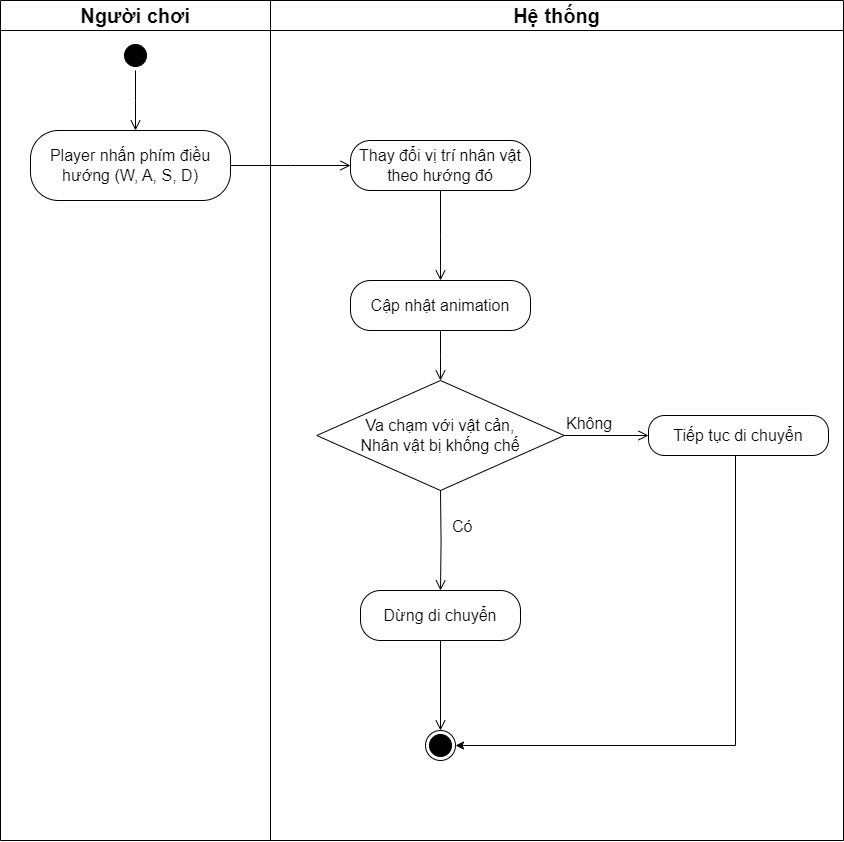

The diagram above was exported from draw.io. Its source (the exported page's mxGraphModel, read from the mxfile embedded in the PNG):
<mxGraphModel dx="1569" dy="1171" grid="0" gridSize="10" guides="1" tooltips="1" connect="1" arrows="1" fold="1" page="1" pageScale="1" pageWidth="850" pageHeight="1100" math="0" shadow="0">
  <root>
    <mxCell id="0" />
    <mxCell id="1" parent="0" />
    <mxCell id="ScYjP6Ix7NkLDiKY-NXe-3" value="&lt;span style=&quot;font-size: 20px;&quot;&gt;Người chơi&lt;/span&gt;" style="swimlane;whiteSpace=wrap;html=1;startSize=30;" vertex="1" parent="1">
      <mxGeometry x="3" y="108" width="270" height="840" as="geometry" />
    </mxCell>
    <mxCell id="ScYjP6Ix7NkLDiKY-NXe-4" value="" style="ellipse;html=1;shape=startState;fillColor=#000000;strokeColor=#000000;" vertex="1" parent="ScYjP6Ix7NkLDiKY-NXe-3">
      <mxGeometry x="120" y="40" width="30" height="30" as="geometry" />
    </mxCell>
    <mxCell id="ScYjP6Ix7NkLDiKY-NXe-5" value="" style="edgeStyle=orthogonalEdgeStyle;html=1;verticalAlign=bottom;endArrow=open;endSize=8;strokeColor=#000000;rounded=0;" edge="1" parent="ScYjP6Ix7NkLDiKY-NXe-3" source="ScYjP6Ix7NkLDiKY-NXe-4">
      <mxGeometry relative="1" as="geometry">
        <mxPoint x="135" y="130" as="targetPoint" />
      </mxGeometry>
    </mxCell>
    <mxCell id="ScYjP6Ix7NkLDiKY-NXe-6" value="&lt;font style=&quot;font-size: 16px;&quot;&gt;Player nhấn phím điều hướng (W, A, S, D)&lt;/font&gt;" style="rounded=1;whiteSpace=wrap;html=1;arcSize=40;fontColor=#000000;fillColor=#FFFFFF;strokeColor=#000000;" vertex="1" parent="ScYjP6Ix7NkLDiKY-NXe-3">
      <mxGeometry x="30" y="130" width="200" height="70" as="geometry" />
    </mxCell>
    <mxCell id="ScYjP6Ix7NkLDiKY-NXe-7" value="" style="edgeStyle=orthogonalEdgeStyle;html=1;verticalAlign=bottom;endArrow=open;endSize=8;strokeColor=#000000;rounded=0;" edge="1" parent="ScYjP6Ix7NkLDiKY-NXe-3" source="ScYjP6Ix7NkLDiKY-NXe-6">
      <mxGeometry relative="1" as="geometry">
        <mxPoint x="350" y="165" as="targetPoint" />
      </mxGeometry>
    </mxCell>
    <mxCell id="ScYjP6Ix7NkLDiKY-NXe-8" value="&lt;span style=&quot;font-size: 20px;&quot;&gt;Hệ thống&lt;/span&gt;" style="swimlane;whiteSpace=wrap;html=1;startSize=30;" vertex="1" parent="1">
      <mxGeometry x="273" y="108" width="573" height="840" as="geometry" />
    </mxCell>
    <mxCell id="ScYjP6Ix7NkLDiKY-NXe-9" value="&lt;font style=&quot;font-size: 16px;&quot;&gt;Thay đổi vị trí nhân vật theo hướng đó&lt;/font&gt;" style="rounded=1;whiteSpace=wrap;html=1;arcSize=40;fontColor=#000000;fillColor=#ffffff;strokeColor=#000000;" vertex="1" parent="ScYjP6Ix7NkLDiKY-NXe-8">
      <mxGeometry x="80" y="140" width="180" height="50" as="geometry" />
    </mxCell>
    <mxCell id="ScYjP6Ix7NkLDiKY-NXe-10" value="" style="edgeStyle=orthogonalEdgeStyle;html=1;verticalAlign=bottom;endArrow=open;endSize=8;strokeColor=#000000;rounded=0;" edge="1" parent="ScYjP6Ix7NkLDiKY-NXe-8" source="ScYjP6Ix7NkLDiKY-NXe-9">
      <mxGeometry relative="1" as="geometry">
        <mxPoint x="170" y="280" as="targetPoint" />
      </mxGeometry>
    </mxCell>
    <mxCell id="ScYjP6Ix7NkLDiKY-NXe-17" value="&lt;font style=&quot;font-size: 16px;&quot;&gt;Va chạm với vật cản,&lt;/font&gt;&lt;div&gt;&lt;font style=&quot;font-size: 16px;&quot;&gt;Nhân vật bị khống chế&lt;/font&gt;&lt;/div&gt;" style="rhombus;whiteSpace=wrap;html=1;fontColor=#000000;fillColor=#FFFFFF;strokeColor=#000000;" vertex="1" parent="ScYjP6Ix7NkLDiKY-NXe-8">
      <mxGeometry x="46.25" y="380" width="247.5" height="110" as="geometry" />
    </mxCell>
    <mxCell id="ScYjP6Ix7NkLDiKY-NXe-18" value="&lt;font style=&quot;font-size: 16px;&quot;&gt;Không&lt;/font&gt;" style="edgeStyle=orthogonalEdgeStyle;html=1;align=left;verticalAlign=bottom;endArrow=open;endSize=8;strokeColor=#000000;rounded=0;" edge="1" source="ScYjP6Ix7NkLDiKY-NXe-17" parent="ScYjP6Ix7NkLDiKY-NXe-8" target="ScYjP6Ix7NkLDiKY-NXe-22">
      <mxGeometry x="-1" relative="1" as="geometry">
        <mxPoint x="420" y="335" as="targetPoint" />
      </mxGeometry>
    </mxCell>
    <mxCell id="ScYjP6Ix7NkLDiKY-NXe-19" value="&lt;font style=&quot;font-size: 16px;&quot;&gt;Có&lt;/font&gt;" style="edgeStyle=orthogonalEdgeStyle;html=1;align=left;verticalAlign=top;endArrow=open;endSize=8;strokeColor=#000000;rounded=0;" edge="1" parent="ScYjP6Ix7NkLDiKY-NXe-8" target="ScYjP6Ix7NkLDiKY-NXe-20">
      <mxGeometry x="-0.6001" y="10" relative="1" as="geometry">
        <mxPoint x="170" y="470" as="targetPoint" />
        <mxPoint x="170" y="490" as="sourcePoint" />
        <mxPoint as="offset" />
      </mxGeometry>
    </mxCell>
    <mxCell id="ScYjP6Ix7NkLDiKY-NXe-20" value="&lt;font style=&quot;font-size: 16px;&quot;&gt;Dừng di chuyển&lt;/font&gt;" style="rounded=1;whiteSpace=wrap;html=1;arcSize=40;fontColor=#000000;fillColor=#ffffff;strokeColor=#000000;" vertex="1" parent="ScYjP6Ix7NkLDiKY-NXe-8">
      <mxGeometry x="90" y="590" width="160" height="50" as="geometry" />
    </mxCell>
    <mxCell id="ScYjP6Ix7NkLDiKY-NXe-31" style="edgeStyle=orthogonalEdgeStyle;rounded=0;orthogonalLoop=1;jettySize=auto;html=1;entryX=1;entryY=0.5;entryDx=0;entryDy=0;" edge="1" parent="ScYjP6Ix7NkLDiKY-NXe-8" source="ScYjP6Ix7NkLDiKY-NXe-22" target="ScYjP6Ix7NkLDiKY-NXe-27">
      <mxGeometry relative="1" as="geometry">
        <Array as="points">
          <mxPoint x="465" y="745" />
        </Array>
      </mxGeometry>
    </mxCell>
    <mxCell id="ScYjP6Ix7NkLDiKY-NXe-22" value="&lt;font style=&quot;font-size: 16px;&quot;&gt;Tiếp tục di chuyển&lt;/font&gt;" style="rounded=1;whiteSpace=wrap;html=1;arcSize=40;fontColor=#000000;fillColor=#ffffff;strokeColor=#000000;" vertex="1" parent="ScYjP6Ix7NkLDiKY-NXe-8">
      <mxGeometry x="378" y="415" width="180" height="40" as="geometry" />
    </mxCell>
    <mxCell id="ScYjP6Ix7NkLDiKY-NXe-24" style="edgeStyle=orthogonalEdgeStyle;rounded=0;orthogonalLoop=1;jettySize=auto;html=1;exitX=0.5;exitY=1;exitDx=0;exitDy=0;" edge="1" parent="ScYjP6Ix7NkLDiKY-NXe-8" source="ScYjP6Ix7NkLDiKY-NXe-22" target="ScYjP6Ix7NkLDiKY-NXe-22">
      <mxGeometry relative="1" as="geometry" />
    </mxCell>
    <mxCell id="ScYjP6Ix7NkLDiKY-NXe-27" value="" style="ellipse;html=1;shape=endState;fillColor=#000000;strokeColor=#000000;" vertex="1" parent="ScYjP6Ix7NkLDiKY-NXe-8">
      <mxGeometry x="155" y="730" width="30" height="30" as="geometry" />
    </mxCell>
    <mxCell id="ScYjP6Ix7NkLDiKY-NXe-21" value="" style="edgeStyle=orthogonalEdgeStyle;html=1;verticalAlign=bottom;endArrow=open;endSize=8;strokeColor=#000000;rounded=0;" edge="1" source="ScYjP6Ix7NkLDiKY-NXe-20" parent="ScYjP6Ix7NkLDiKY-NXe-8" target="ScYjP6Ix7NkLDiKY-NXe-27">
      <mxGeometry relative="1" as="geometry">
        <mxPoint x="170" y="630" as="targetPoint" />
      </mxGeometry>
    </mxCell>
    <mxCell id="ScYjP6Ix7NkLDiKY-NXe-28" value="&lt;font style=&quot;font-size: 16px;&quot;&gt;Cập nhật animation&lt;/font&gt;" style="rounded=1;whiteSpace=wrap;html=1;arcSize=40;fontColor=#000000;fillColor=#FFFFFF;strokeColor=#000000;" vertex="1" parent="ScYjP6Ix7NkLDiKY-NXe-8">
      <mxGeometry x="80" y="280" width="180" height="50" as="geometry" />
    </mxCell>
    <mxCell id="ScYjP6Ix7NkLDiKY-NXe-29" value="" style="edgeStyle=orthogonalEdgeStyle;html=1;verticalAlign=bottom;endArrow=open;endSize=8;strokeColor=#000000;rounded=0;" edge="1" source="ScYjP6Ix7NkLDiKY-NXe-28" parent="ScYjP6Ix7NkLDiKY-NXe-8">
      <mxGeometry relative="1" as="geometry">
        <mxPoint x="170" y="380" as="targetPoint" />
      </mxGeometry>
    </mxCell>
  </root>
</mxGraphModel>